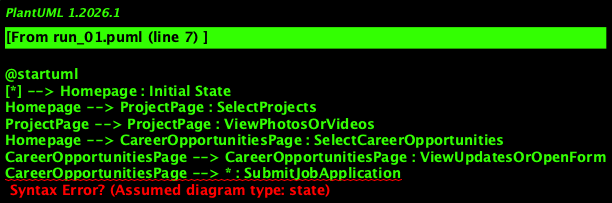

The diagram above was rendered by PlantUML. Its source (embedded in the PNG):
@startuml
[*] --> Homepage : Initial State
Homepage --> ProjectPage : SelectProjects
ProjectPage --> ProjectPage : ViewPhotosOrVideos
Homepage --> CareerOpportunitiesPage : SelectCareerOpportunities
CareerOpportunitiesPage --> CareerOpportunitiesPage : ViewUpdatesOrOpenForm
CareerOpportunitiesPage --> * : SubmitJobApplication
* --> [*] : Final State
@enduml